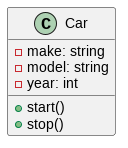

The diagram above was rendered by PlantUML. Its source (embedded in the PNG):
@startuml
class Car {
  -make: string
  -model: string
  -year: int
  +start()
  +stop()
}
@enduml